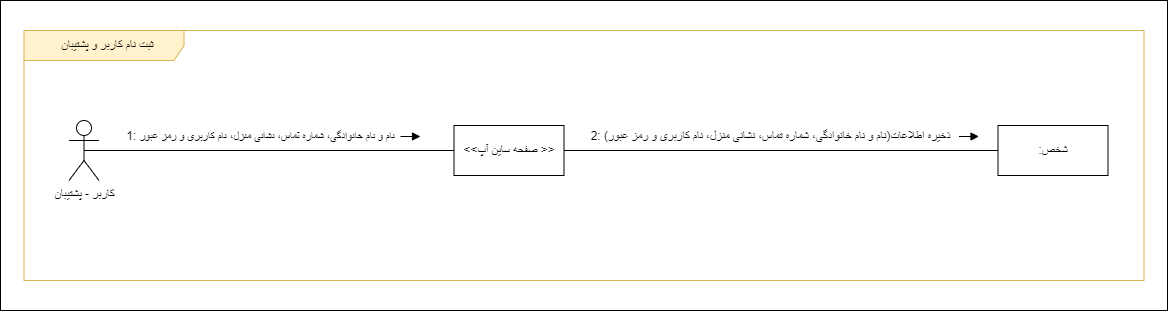

The diagram above was exported from draw.io. Its source (the exported page's mxGraphModel, read from the mxfile embedded in the PNG):
<mxGraphModel dx="1038" dy="1641" grid="1" gridSize="10" guides="1" tooltips="1" connect="1" arrows="1" fold="1" page="1" pageScale="1" pageWidth="850" pageHeight="1100" math="0" shadow="0">
  <root>
    <mxCell id="0" />
    <mxCell id="1" parent="0" />
    <mxCell id="r42W1qlJ8knCgcPLfaRR-2" value="" style="rounded=0;whiteSpace=wrap;html=1;" parent="1" vertex="1">
      <mxGeometry x="290" y="-705" width="1167" height="310" as="geometry" />
    </mxCell>
    <mxCell id="r42W1qlJ8knCgcPLfaRR-3" value="&lt;font style=&quot;font-size: 12px;&quot;&gt;&amp;nbsp; ثبت نام کاربر و پشتیبان&lt;/font&gt;" style="shape=umlFrame;whiteSpace=wrap;html=1;pointerEvents=0;width=160;height=30;fillColor=#FFF2CC;strokeColor=#d6b656;" parent="1" vertex="1">
      <mxGeometry x="313.5" y="-675" width="1120" height="250" as="geometry" />
    </mxCell>
    <mxCell id="NA6w1jx9yo2aAhE7BzNt-15" value="&amp;lt;&amp;lt;صفحه ساین آپ &amp;gt;&amp;gt;" style="html=1;whiteSpace=wrap;" parent="1" vertex="1">
      <mxGeometry x="743.5" y="-580" width="110" height="50" as="geometry" />
    </mxCell>
    <mxCell id="NA6w1jx9yo2aAhE7BzNt-16" value=":شخص" style="html=1;whiteSpace=wrap;" parent="1" vertex="1">
      <mxGeometry x="1287.5" y="-580" width="110" height="50" as="geometry" />
    </mxCell>
    <mxCell id="NA6w1jx9yo2aAhE7BzNt-17" value="کاربر - پشتیبان" style="shape=umlActor;verticalLabelPosition=bottom;verticalAlign=top;html=1;outlineConnect=0;" parent="1" vertex="1">
      <mxGeometry x="358.5" y="-585" width="30" height="60" as="geometry" />
    </mxCell>
    <mxCell id="2Zy63-Gst3oseB9rS23L-2" value="" style="endArrow=none;html=1;rounded=0;entryX=0;entryY=0.5;entryDx=0;entryDy=0;exitX=0.5;exitY=0.5;exitDx=0;exitDy=0;exitPerimeter=0;" parent="1" source="NA6w1jx9yo2aAhE7BzNt-17" target="NA6w1jx9yo2aAhE7BzNt-15" edge="1">
      <mxGeometry width="50" height="50" relative="1" as="geometry">
        <mxPoint x="388.5" y="-550.4300000000001" as="sourcePoint" />
        <mxPoint x="538.5" y="-550.4300000000001" as="targetPoint" />
      </mxGeometry>
    </mxCell>
    <mxCell id="Eg3YZMDEiFB7-7LY8niD-1" value="&lt;font style=&quot;font-size: 12px;&quot;&gt;1:&amp;nbsp;&lt;/font&gt;نام و نام خانوادگی، شماره تماس، نشانی منزل،&amp;nbsp;نام کاربری و رمز عبور" style="edgeLabel;html=1;align=center;verticalAlign=middle;resizable=0;points=[];" parent="2Zy63-Gst3oseB9rS23L-2" connectable="0" vertex="1">
      <mxGeometry x="-0.0504" y="1" relative="1" as="geometry">
        <mxPoint y="-14" as="offset" />
      </mxGeometry>
    </mxCell>
    <mxCell id="bmd6Q-bh8lEfyQ42aRjP-4" value="" style="html=1;verticalAlign=bottom;endArrow=block;curved=0;rounded=0;strokeWidth=1;" parent="1" edge="1">
      <mxGeometry x="0.0017" width="80" relative="1" as="geometry">
        <mxPoint x="1248.5" y="-569" as="sourcePoint" />
        <mxPoint x="1268.5" y="-569" as="targetPoint" />
        <mxPoint as="offset" />
      </mxGeometry>
    </mxCell>
    <mxCell id="bmd6Q-bh8lEfyQ42aRjP-2" value="" style="endArrow=none;html=1;rounded=0;entryX=0;entryY=0.5;entryDx=0;entryDy=0;exitX=1;exitY=0.5;exitDx=0;exitDy=0;" parent="1" source="NA6w1jx9yo2aAhE7BzNt-15" target="NA6w1jx9yo2aAhE7BzNt-16" edge="1">
      <mxGeometry width="50" height="50" relative="1" as="geometry">
        <mxPoint x="693.5" y="-550.4300000000001" as="sourcePoint" />
        <mxPoint x="843.5" y="-550.4300000000001" as="targetPoint" />
      </mxGeometry>
    </mxCell>
    <mxCell id="bmd6Q-bh8lEfyQ42aRjP-3" value="&lt;font style=&quot;font-size: 12px;&quot;&gt;2:&amp;nbsp;ذخیره اطلاعات(نام و نام خانوادگی، شماره تماس، نشانی منزل، نام کاربری و رمز عبور)&lt;/font&gt;" style="edgeLabel;html=1;align=center;verticalAlign=middle;resizable=0;points=[];" parent="bmd6Q-bh8lEfyQ42aRjP-2" connectable="0" vertex="1">
      <mxGeometry x="-0.2352" relative="1" as="geometry">
        <mxPoint x="40" y="-15" as="offset" />
      </mxGeometry>
    </mxCell>
    <mxCell id="3O5moB1gKBeO-sMIVpVL-1" value="" style="html=1;verticalAlign=bottom;endArrow=block;curved=0;rounded=0;strokeWidth=1;" parent="1" edge="1">
      <mxGeometry x="0.0017" width="80" relative="1" as="geometry">
        <mxPoint x="690" y="-569" as="sourcePoint" />
        <mxPoint x="710" y="-569" as="targetPoint" />
        <mxPoint as="offset" />
      </mxGeometry>
    </mxCell>
  </root>
</mxGraphModel>